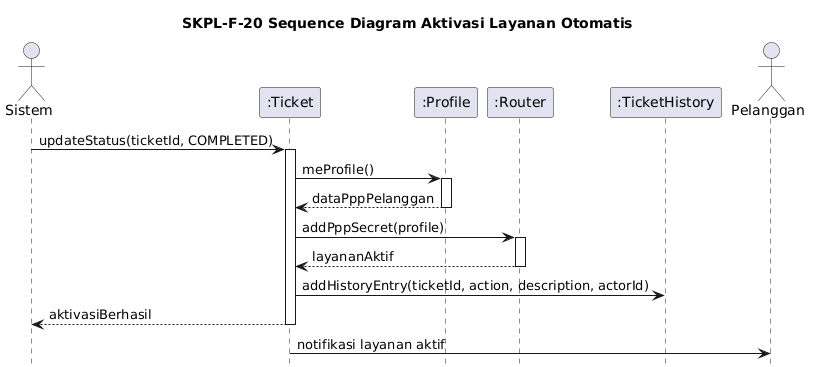

The diagram above was rendered by PlantUML. Its source (embedded in the PNG):
@startuml
title SKPL-F-20 Sequence Diagram Aktivasi Layanan Otomatis

skinparam shadowing false
skinparam responseMessageBelowArrow true
hide footbox

actor Sistem
participant ":Ticket" as Ticket
participant ":Profile" as Profile
participant ":Router" as Router
participant ":TicketHistory" as TicketHistory
actor Pelanggan

Sistem -> Ticket: updateStatus(ticketId, COMPLETED)
activate Ticket
Ticket -> Profile: meProfile()
activate Profile
Profile --> Ticket: dataPppPelanggan
deactivate Profile
Ticket -> Router: addPppSecret(profile)
activate Router
Router --> Ticket: layananAktif
deactivate Router
Ticket -> TicketHistory: addHistoryEntry(ticketId, action, description, actorId)
Ticket --> Sistem: aktivasiBerhasil
deactivate Ticket

Ticket -> Pelanggan: notifikasi layanan aktif
@enduml